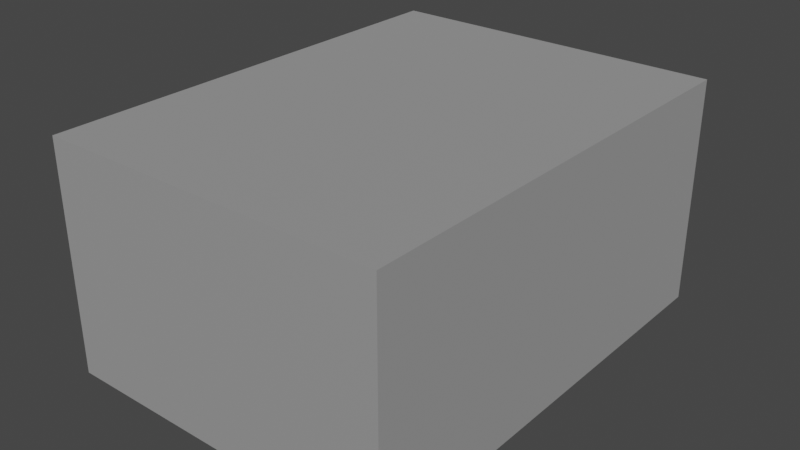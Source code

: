 # Source: Terain_13.blend  (saved by Blender 2.83.18; exported with 4.5.12 LTS)
import bpy
from mathutils import Matrix  # noqa: F401  (used for matrix-valued properties, if any)

bpy.ops.wm.read_factory_settings(use_empty=True)
scene = bpy.context.scene
scene.name = 'Scene'

# ---- collections
col_collection = bpy.data.collections.new('Collection'); scene.collection.children.link(col_collection)

# ---- materials (node trees are filled in below, after node groups)
mat_mat_riau_046 = bpy.data.materials.new('Matériau.046')
mat_mat_riau_046.use_transparent_shadow = False

# ---- material node trees
mat_mat_riau_046.use_nodes = True; mat_mat_riau_046.node_tree.nodes.clear()
_N = mat_mat_riau_046.node_tree.nodes; _L = mat_mat_riau_046.node_tree.links
n0 = _N.new('ShaderNodeBsdfPrincipled'); n0.name = 'Principled BSDF'; n0.location = (10, 300)
n0.distribution = 'GGX'
n0.subsurface_method = 'BURLEY'
n0.inputs[0].default_value = (1.0, 1.0, 1.0, 1.0)
n0.inputs[1].default_value = 0.8
n0.inputs[3].default_value = 1.45
n0.inputs[20].default_value = 0.4
n0.inputs[27].default_value = (0.0, 0.0, 0.0, 1.0)
n0.inputs[28].default_value = 1.0
n1 = _N.new('ShaderNodeOutputMaterial'); n1.name = 'Material Output'; n1.location = (300, 300)
_L.new(n0.outputs[0], n1.inputs[0])
n1.is_active_output = True

# ---- world
world_world = bpy.data.worlds.new('World'); scene.world = world_world
world_world.use_nodes = True; world_world.node_tree.nodes.clear()
_N = world_world.node_tree.nodes; _L = world_world.node_tree.links
n0 = _N.new('ShaderNodeOutputWorld'); n0.name = 'World Output'; n0.location = (300, 300)
n1 = _N.new('ShaderNodeBackground'); n1.name = 'Background'; n1.location = (10, 300)
n1.inputs[0].default_value = (0.05088, 0.05088, 0.05088, 1.0)
_L.new(n1.outputs[0], n0.inputs[0])
n0.is_active_output = True
world_world.color = (0.05088, 0.05088, 0.05088)
world_world.use_sun_shadow = False
world_world.sun_shadow_jitter_overblur = 0.0

# ---- meshes
me_cube_015 = bpy.data.meshes.new('Cube.015')
me_cube_015.from_pydata([(-1.0, 1.0, 0.5), (-1.0, 1.0, -0.5), (-1.0, -1.0, 0.5), (-1.0, -1.0, -0.5), (0.5, 1.0, 0.5), (0.5, -1.0, -0.5), (0.5, 1.0, -0.5), (0.5, -1.0, 0.5)], [], [(0, 1, 3, 2), (4, 7, 5, 6), (0, 2, 7, 4), (2, 3, 5, 7), (4, 6, 1, 0), (3, 1, 6, 5)])
_uv = me_cube_015.uv_layers.new(name='CarteUV')
_uv.uv.foreach_set('vector', [0.375, 0.25, 0.625, 0.25, 0.625, 0.5, 0.375, 0.5, 0.125, 0.6875, 0.375, 0.6875, 0.625, 0.6875, 0.875, 0.6875, 0.125, 0.5, 0.375, 0.5, 0.375, 0.6875, 0.125, 0.6875, 0.375, 0.5, 0.625, 0.5, 0.625, 0.6875, 0.375, 0.6875, 0.375, 0.0625, 0.625, 0.0625, 0.625, 0.25, 0.375, 0.25, 0.625, 0.5, 0.875, 0.5, 0.875, 0.6875, 0.625, 0.6875])
me_cube_015.materials.append(mat_mat_riau_046)
me_cube_015.use_remesh_fix_poles = True
me_cube_015.use_remesh_preserve_attributes = False
me_cube_015.use_mirror_vertex_groups = False
me_cube_015.update()

# ---- objects
ob_cube_013 = bpy.data.objects.new('Cube.013', me_cube_015)

# ---- transforms, parenting, visibility, modifiers, constraints
ob_cube_013.location = (0.0, 0.0, 0.5)
ob_cube_013.lineart.crease_threshold = 0.0

# ---- collection membership
col_collection.objects.link(ob_cube_013)

# ---- scene / render settings (as saved in the file)
scene.frame_start = 1; scene.frame_end = 250; scene.frame_set(1)
scene.render.engine = 'BLENDER_EEVEE_NEXT'
scene.cycles.use_denoising = False
scene.cycles.samples = 128
scene.cycles.sampling_pattern = 'TABULATED_SOBOL'
scene.cycles.use_adaptive_sampling = False
scene.cycles.use_light_tree = False
scene.view_settings.view_transform = 'Filmic'
bpy.context.view_layer.update()

# ---- added for rendering (the .blend has no active camera and no usable light): camera, sun
cam_auto = bpy.data.cameras.new('AutoCamera')
cam_auto.lens = 50.0
cam_auto.sensor_width = 36.0
cam_auto.clip_end = 1000.0
ob_auto_camera = bpy.data.objects.new('AutoCamera', cam_auto)
scene.collection.objects.link(ob_auto_camera)
ob_auto_camera.location = (2.24124, -2.98949, 2.49299)
ob_auto_camera.rotation_euler = (1.09748, -7.21219e-08, 0.694738)
scene.camera = ob_auto_camera
light_auto_sun = bpy.data.lights.new('AutoSun', 'SUN')
light_auto_sun.energy = 3.0
light_auto_sun.angle = 0.0523599
ob_auto_sun = bpy.data.objects.new('AutoSun', light_auto_sun)
scene.collection.objects.link(ob_auto_sun)
ob_auto_sun.rotation_euler = (0.872665, 0.174533, 0.523599)
bpy.context.view_layer.update()
